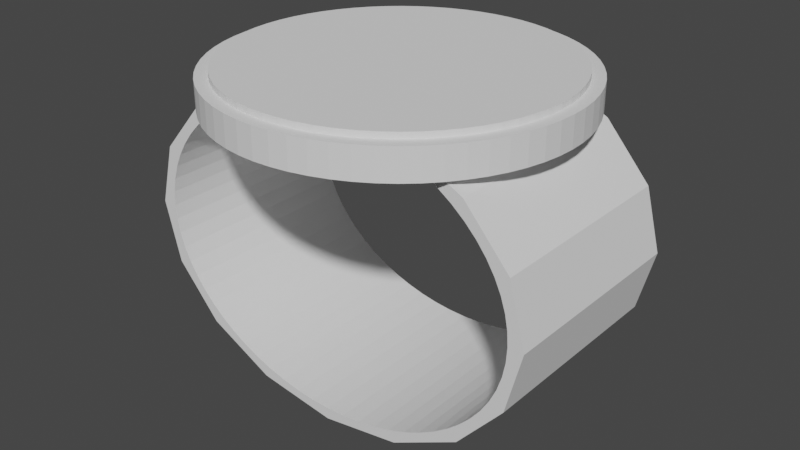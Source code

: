 # Source: watch.blend  (saved by Blender 3.3.6; exported with 4.5.12 LTS)
import bpy
from mathutils import Matrix  # noqa: F401  (used for matrix-valued properties, if any)

bpy.ops.wm.read_factory_settings(use_empty=True)
scene = bpy.context.scene
scene.name = 'Scene'

# ---- collections
col_collection = bpy.data.collections.new('Collection'); scene.collection.children.link(col_collection)

# ---- world
world_world = bpy.data.worlds.new('World'); scene.world = world_world
world_world.use_nodes = True; world_world.node_tree.nodes.clear()
_N = world_world.node_tree.nodes; _L = world_world.node_tree.links
n0 = _N.new('ShaderNodeOutputWorld'); n0.name = 'World Output'; n0.location = (300, 300)
n1 = _N.new('ShaderNodeBackground'); n1.name = 'Background'; n1.location = (10, 300)
n1.inputs[0].default_value = (0.05088, 0.05088, 0.05088, 1.0)
_L.new(n1.outputs[0], n0.inputs[0])
n0.is_active_output = True
world_world.color = (0.05088, 0.05088, 0.05088)
world_world.use_sun_shadow = False
world_world.sun_shadow_jitter_overblur = 0.0

# ---- meshes
me_cylinder = bpy.data.meshes.new('Cylinder')
me_cylinder.from_pydata([(0.0, 1.0, -0.085), (0.0, 1.0, 0.085), (0.0, 0.9286, 0.1191), (0.09802, 0.9952, -0.085), (0.09802, 0.9952, 0.085), (0.09101, 0.9241, 0.1191), (0.1951, 0.9808, -0.085), (0.1951, 0.9808, 0.085), (0.1812, 0.9107, 0.1191), (0.2903, 0.9569, -0.085), (0.2903, 0.9569, 0.085), (0.2695, 0.8886, 0.1191), (0.3827, 0.9239, -0.085), (0.3827, 0.9239, 0.085), (0.3553, 0.8579, 0.1191), (0.4714, 0.8819, -0.085), (0.4714, 0.8819, 0.085), (0.4377, 0.8189, 0.1191), (0.5556, 0.8315, -0.085), (0.5556, 0.8315, 0.085), (0.5159, 0.7721, 0.1191), (0.6344, 0.773, -0.085), (0.6344, 0.773, 0.085), (0.5891, 0.7178, 0.1191), (0.7071, 0.7071, -0.085), (0.7071, 0.7071, 0.085), (0.6566, 0.6566, 0.1191), (0.773, 0.6344, -0.085), (0.773, 0.6344, 0.085), (0.7178, 0.5891, 0.1191), (0.8315, 0.5556, -0.085), (0.8315, 0.5556, 0.085), (0.7721, 0.5159, 0.1191), (0.8819, 0.4714, -0.085), (0.8189, 0.4377, 0.1191), (0.8819, 0.4714, 0.085), (0.9239, 0.3827, -0.085), (0.9239, 0.3827, 0.085), (0.8579, 0.3553, 0.1191), (0.9569, 0.2903, -0.085), (0.9569, 0.2903, 0.085), (0.8886, 0.2695, 0.1191), (0.9808, 0.1951, -0.085), (0.9107, 0.1812, 0.1191), (0.9808, 0.1951, 0.085), (0.9952, 0.09802, -0.085), (0.9952, 0.09802, 0.085), (0.9241, 0.09101, 0.1191), (1.0, 0.0, -0.085), (1.0, 0.0, 0.085), (0.9286, 0.0, 0.1191), (0.9952, -0.09802, -0.085), (0.9952, -0.09802, 0.085), (0.9241, -0.09101, 0.1191), (0.9808, -0.1951, -0.085), (0.9808, -0.1951, 0.085), (0.9107, -0.1812, 0.1191), (0.9569, -0.2903, -0.085), (0.9569, -0.2903, 0.085), (0.8886, -0.2695, 0.1191), (0.9239, -0.3827, -0.085), (0.9239, -0.3827, 0.085), (0.8579, -0.3553, 0.1191), (0.8819, -0.4714, -0.085), (0.8819, -0.4714, 0.085), (0.8189, -0.4377, 0.1191), (0.8315, -0.5556, -0.085), (0.8315, -0.5556, 0.085), (0.7721, -0.5159, 0.1191), (0.773, -0.6344, -0.085), (0.773, -0.6344, 0.085), (0.7178, -0.5891, 0.1191), (0.7071, -0.7071, -0.085), (0.6566, -0.6566, 0.1191), (0.7071, -0.7071, 0.085), (0.6344, -0.773, -0.085), (0.5891, -0.7178, 0.1191), (0.6344, -0.773, 0.085), (0.5556, -0.8315, -0.085), (0.5159, -0.7721, 0.1191), (0.5556, -0.8315, 0.085), (0.4714, -0.8819, -0.085), (0.4714, -0.8819, 0.085), (0.4377, -0.8189, 0.1191), (0.3827, -0.9239, -0.085), (0.3827, -0.9239, 0.085), (0.3553, -0.8579, 0.1191), (0.2903, -0.9569, -0.085), (0.2903, -0.9569, 0.085), (0.2695, -0.8886, 0.1191), (0.1951, -0.9808, -0.085), (0.1951, -0.9808, 0.085), (0.1812, -0.9107, 0.1191), (0.09802, -0.9952, -0.085), (0.09101, -0.9241, 0.1191), (0.09802, -0.9952, 0.085), (0.0, -1.0, -0.085), (0.0, -1.0, 0.085), (0.0, -0.9286, 0.1191), (-0.09802, -0.9952, -0.085), (-0.09802, -0.9952, 0.085), (-0.09101, -0.9241, 0.1191), (-0.1951, -0.9808, -0.085), (-0.1951, -0.9808, 0.085), (-0.1812, -0.9107, 0.1191), (-0.2903, -0.9569, -0.085), (-0.2903, -0.9569, 0.085), (-0.2695, -0.8886, 0.1191), (-0.3827, -0.9239, -0.085), (-0.3827, -0.9239, 0.085), (-0.3553, -0.8579, 0.1191), (-0.4714, -0.8819, -0.085), (-0.4714, -0.8819, 0.085), (-0.4377, -0.8189, 0.1191), (-0.5556, -0.8315, -0.085), (-0.5556, -0.8315, 0.085), (-0.5159, -0.7721, 0.1191), (-0.6344, -0.773, -0.085), (-0.5891, -0.7178, 0.1191), (-0.6344, -0.773, 0.085), (-0.7071, -0.7071, -0.085), (-0.6566, -0.6566, 0.1191), (-0.7071, -0.7071, 0.085), (-0.773, -0.6344, -0.085), (-0.7178, -0.5891, 0.1191), (-0.773, -0.6344, 0.085), (-0.8315, -0.5556, -0.085), (-0.7721, -0.5159, 0.1191), (-0.8315, -0.5556, 0.085), (-0.8819, -0.4714, -0.085), (-0.8189, -0.4377, 0.1191), (-0.8819, -0.4714, 0.085), (-0.9239, -0.3827, -0.085), (-0.8579, -0.3553, 0.1191), (-0.9239, -0.3827, 0.085), (-0.9569, -0.2903, -0.085), (-0.8886, -0.2695, 0.1191), (-0.9569, -0.2903, 0.085), (-0.9808, -0.1951, -0.085), (-0.9808, -0.1951, 0.085), (-0.9107, -0.1812, 0.1191), (-0.9952, -0.09802, -0.085), (-0.9952, -0.09802, 0.085), (-0.9241, -0.09101, 0.1191), (-1.0, 0.0, -0.085), (-0.9286, 0.0, 0.1191), (-1.0, 0.0, 0.085), (-0.9952, 0.09802, -0.085), (-0.9952, 0.09802, 0.085), (-0.9241, 0.09101, 0.1191), (-0.9808, 0.1951, -0.085), (-0.9808, 0.1951, 0.085), (-0.9107, 0.1812, 0.1191), (-0.9569, 0.2903, -0.085), (-0.9569, 0.2903, 0.085), (-0.8886, 0.2695, 0.1191), (-0.9239, 0.3827, -0.085), (-0.9239, 0.3827, 0.085), (-0.8579, 0.3553, 0.1191), (-0.8819, 0.4714, -0.085), (-0.8819, 0.4714, 0.085), (-0.8189, 0.4377, 0.1191), (-0.8315, 0.5556, -0.085), (-0.8315, 0.5556, 0.085), (-0.7721, 0.5159, 0.1191), (-0.773, 0.6344, -0.085), (-0.773, 0.6344, 0.085), (-0.7178, 0.5891, 0.1191), (-0.7071, 0.7071, -0.085), (-0.7071, 0.7071, 0.085), (-0.6566, 0.6566, 0.1191), (-0.6344, 0.773, -0.085), (-0.6344, 0.773, 0.085), (-0.5891, 0.7178, 0.1191), (-0.5556, 0.8315, -0.085), (-0.5556, 0.8315, 0.085), (-0.5159, 0.7721, 0.1191), (-0.4714, 0.8819, -0.085), (-0.4714, 0.8819, 0.085), (-0.4377, 0.8189, 0.1191), (-0.3827, 0.9239, -0.085), (-0.3827, 0.9239, 0.085), (-0.3553, 0.8579, 0.1191), (-0.2903, 0.9569, -0.085), (-0.2903, 0.9569, 0.085), (-0.2695, 0.8886, 0.1191), (-0.1951, 0.9808, -0.085), (-0.1951, 0.9808, 0.085), (-0.1812, 0.9107, 0.1191), (-0.09802, 0.9952, -0.085), (-0.09802, 0.9952, 0.085), (-0.09101, 0.9241, 0.1191), (-0.2695, 0.8886, 0.085), (-0.09101, 0.9241, 0.085), (-0.1812, 0.9107, 0.085), (-0.8189, 0.4377, 0.085), (-0.7178, 0.5891, 0.085), (-0.7721, 0.5159, 0.085), (-0.9241, -0.09101, 0.085), (-0.8886, -0.2695, 0.085), (-0.9107, -0.1812, 0.085), (-0.5891, -0.7178, 0.085), (-0.4377, -0.8189, 0.085), (-0.5159, -0.7721, 0.085), (0.09101, -0.9241, 0.085), (0.2695, -0.8886, 0.085), (0.1812, -0.9107, 0.085), (0.7178, -0.5891, 0.085), (0.8189, -0.4377, 0.085), (0.7721, -0.5159, 0.085), (0.8886, 0.2695, 0.085), (0.9241, 0.09101, 0.085), (0.9107, 0.1812, 0.085), (0.4377, 0.8189, 0.085), (0.5891, 0.7178, 0.085), (0.5159, 0.7721, 0.085), (-0.8886, 0.2695, 0.085), (-0.8579, 0.3553, 0.085), (-0.5891, 0.7178, 0.085), (-0.6566, 0.6566, 0.085), (-0.3553, 0.8579, 0.085), (-0.4377, 0.8189, 0.085), (0.09101, 0.9241, 0.085), (0.0, 0.9286, 0.085), (-0.5159, 0.7721, 0.085), (-0.9286, 0.0, 0.085), (-0.9241, 0.09101, 0.085), (-0.8189, -0.4377, 0.085), (-0.8579, -0.3553, 0.085), (-0.6566, -0.6566, 0.085), (-0.7178, -0.5891, 0.085), (-0.2695, -0.8886, 0.085), (-0.3553, -0.8579, 0.085), (-0.7721, -0.5159, 0.085), (-0.09101, -0.9241, 0.085), (0.0, -0.9286, 0.085), (0.4377, -0.8189, 0.085), (0.3553, -0.8579, 0.085), (0.5891, -0.7178, 0.085), (0.6566, -0.6566, 0.085), (0.8886, -0.2695, 0.085), (0.8579, -0.3553, 0.085), (0.5159, -0.7721, 0.085), (0.2695, 0.8886, 0.085), (0.3553, 0.8579, 0.085), (0.7178, 0.5891, 0.085), (0.6566, 0.6566, 0.085), (0.8189, 0.4377, 0.085), (0.8579, 0.3553, 0.085), (0.9286, 0.0, 0.085), (0.9241, -0.09101, 0.085), (0.7721, 0.5159, 0.085), (-0.9107, 0.1812, 0.085), (0.1812, 0.9107, 0.085), (-0.1812, -0.9107, 0.085), (0.9107, -0.1812, 0.085)], [], [(0, 1, 4, 3), (3, 4, 7, 6), (6, 7, 10, 9), (9, 10, 13, 12), (12, 13, 16, 15), (15, 16, 19, 18), (18, 19, 22, 21), (21, 22, 25, 24), (24, 25, 28, 27), (27, 28, 31, 30), (30, 31, 35, 33), (33, 35, 37, 36), (36, 37, 40, 39), (39, 40, 44, 42), (42, 44, 46, 45), (45, 46, 49, 48), (48, 49, 52, 51), (51, 52, 55, 54), (54, 55, 58, 57), (57, 58, 61, 60), (60, 61, 64, 63), (63, 64, 67, 66), (66, 67, 70, 69), (69, 70, 74, 72), (72, 74, 77, 75), (75, 77, 80, 78), (78, 80, 82, 81), (81, 82, 85, 84), (84, 85, 88, 87), (87, 88, 91, 90), (90, 91, 95, 93), (93, 95, 97, 96), (96, 97, 100, 99), (99, 100, 103, 102), (102, 103, 106, 105), (105, 106, 109, 108), (108, 109, 112, 111), (111, 112, 115, 114), (114, 115, 119, 117), (117, 119, 122, 120), (120, 122, 125, 123), (123, 125, 128, 126), (126, 128, 131, 129), (129, 131, 134, 132), (132, 134, 137, 135), (135, 137, 139, 138), (138, 139, 142, 141), (141, 142, 146, 144), (144, 146, 148, 147), (147, 148, 151, 150), (150, 151, 154, 153), (153, 154, 157, 156), (156, 157, 160, 159), (159, 160, 163, 162), (162, 163, 166, 165), (165, 166, 169, 168), (168, 169, 172, 171), (171, 172, 175, 174), (174, 175, 178, 177), (177, 178, 181, 180), (180, 181, 184, 183), (183, 184, 187, 186), (187, 184, 181, 178, 175, 172, 169, 166, 163, 160, 157, 154, 151, 148, 146, 142, 139, 137, 134, 131, 128, 125, 122, 119, 115, 112, 109, 106, 103, 100, 97, 95, 91, 88, 85, 82, 80, 77, 74, 70, 67, 64, 61, 58, 55, 52, 49, 46, 44, 212, 211, 249, 250, 255, 240, 241, 208, 209, 207, 239, 238, 242, 236, 237, 205, 206, 204, 235, 234, 254, 231, 232, 202, 203, 201, 229, 230, 233, 227, 228, 199, 200, 198, 225, 226, 252, 216, 217, 195, 197, 196, 219, 218, 224, 221, 220, 192, 194), (212, 44, 40, 37, 35, 31, 28, 25, 22, 19, 16, 13, 10, 7, 4, 1, 190, 187, 194, 193, 223, 222, 253, 243, 244, 213, 215, 214, 246, 245, 251, 247, 248, 210), (186, 187, 190, 189), (189, 190, 1, 0), (189, 0, 3, 6, 9, 12, 15, 18, 21, 24, 27, 30, 33, 36, 39, 42, 45, 48, 51, 54, 57, 60, 63, 66, 69, 72, 75, 78, 81, 84, 87, 90, 93, 96, 99, 102, 105, 108, 111, 114, 117, 120, 123, 126, 129, 132, 135, 138, 141, 144, 147, 150, 153, 156, 159, 162, 165, 168, 171, 174, 177, 180, 183, 186), (223, 2, 5, 222), (5, 8, 253, 222), (8, 11, 243, 253), (243, 11, 14, 244), (244, 14, 17, 213), (213, 17, 20, 215), (215, 20, 23, 214), (23, 26, 246, 214), (246, 26, 29, 245), (245, 29, 32, 251), (251, 32, 34, 247), (247, 34, 38, 248), (248, 38, 41, 210), (210, 41, 43, 212), (212, 43, 47, 211), (211, 47, 50, 249), (249, 50, 53, 250), (250, 53, 56, 255), (255, 56, 59, 240), (240, 59, 62, 241), (241, 62, 65, 208), (208, 65, 68, 209), (209, 68, 71, 207), (207, 71, 73, 239), (239, 73, 76, 238), (238, 76, 79, 242), (242, 79, 83, 236), (236, 83, 86, 237), (237, 86, 89, 205), (205, 89, 92, 206), (206, 92, 94, 204), (204, 94, 98, 235), (235, 98, 101, 234), (234, 101, 104, 254), (254, 104, 107, 231), (231, 107, 110, 232), (232, 110, 113, 202), (202, 113, 116, 203), (203, 116, 118, 201), (201, 118, 121, 229), (229, 121, 124, 230), (230, 124, 127, 233), (233, 127, 130, 227), (227, 130, 133, 228), (228, 133, 136, 199), (199, 136, 140, 200), (200, 140, 143, 198), (143, 145, 225, 198), (225, 145, 149, 226), (149, 152, 252, 226), (252, 152, 155, 216), (216, 155, 158, 217), (217, 158, 161, 195), (195, 161, 164, 197), (197, 164, 167, 196), (167, 170, 219, 196), (219, 170, 173, 218), (218, 173, 176, 224), (224, 176, 179, 221), (221, 179, 182, 220), (220, 182, 185, 192), (192, 185, 188, 194), (38, 34, 32, 29, 26, 23, 20, 17, 14, 11, 8, 5, 2, 191, 188, 185, 182, 179, 176, 173, 170, 167, 164, 161, 158, 155, 152, 149, 145, 143, 140, 136, 133, 130, 127, 124, 121, 118, 116, 113, 110, 107, 104, 101, 98, 94, 92, 89, 86, 83, 79, 76, 73, 71, 68, 65, 62, 59, 56, 53, 50, 47, 43, 41), (194, 188, 191, 193), (191, 2, 223, 193)])
_uv = me_cylinder.uv_layers.new(name='UVMap')
_uv.uv.foreach_set('vector', [1.0, 0.5, 1.0, 1.0, 0.9844, 1.0, 0.9844, 0.5, 0.9844, 0.5, 0.9844, 1.0, 0.9688, 1.0, 0.9688, 0.5, 0.9688, 0.5, 0.9688, 1.0, 0.9531, 1.0, 0.9531, 0.5, 0.9531, 0.5, 0.9531, 1.0, 0.9375, 1.0, 0.9375, 0.5, 0.9375, 0.5, 0.9375, 1.0, 0.9219, 1.0, 0.9219, 0.5, 0.9219, 0.5, 0.9219, 1.0, 0.9062, 1.0, 0.9062, 0.5, 0.9062, 0.5, 0.9062, 1.0, 0.8906, 1.0, 0.8906, 0.5, 0.8906, 0.5, 0.8906, 1.0, 0.875, 1.0, 0.875, 0.5, 0.875, 0.5, 0.875, 1.0, 0.8594, 1.0, 0.8594, 0.5, 0.8594, 0.5, 0.8594, 1.0, 0.8438, 1.0, 0.8438, 0.5, 0.8438, 0.5, 0.8438, 1.0, 0.8281, 1.0, 0.8281, 0.5, 0.8281, 0.5, 0.8281, 1.0, 0.8125, 1.0, 0.8125, 0.5, 0.8125, 0.5, 0.8125, 1.0, 0.7969, 1.0, 0.7969, 0.5, 0.7969, 0.5, 0.7969, 1.0, 0.7812, 1.0, 0.7812, 0.5, 0.7812, 0.5, 0.7812, 1.0, 0.7656, 1.0, 0.7656, 0.5, 0.7656, 0.5, 0.7656, 1.0, 0.75, 1.0, 0.75, 0.5, 0.75, 0.5, 0.75, 1.0, 0.7344, 1.0, 0.7344, 0.5, 0.7344, 0.5, 0.7344, 1.0, 0.7188, 1.0, 0.7188, 0.5, 0.7188, 0.5, 0.7188, 1.0, 0.7031, 1.0, 0.7031, 0.5, 0.7031, 0.5, 0.7031, 1.0, 0.6875, 1.0, 0.6875, 0.5, 0.6875, 0.5, 0.6875, 1.0, 0.6719, 1.0, 0.6719, 0.5, 0.6719, 0.5, 0.6719, 1.0, 0.6562, 1.0, 0.6562, 0.5, 0.6562, 0.5, 0.6562, 1.0, 0.6406, 1.0, 0.6406, 0.5, 0.6406, 0.5, 0.6406, 1.0, 0.625, 1.0, 0.625, 0.5, 0.625, 0.5, 0.625, 1.0, 0.6094, 1.0, 0.6094, 0.5, 0.6094, 0.5, 0.6094, 1.0, 0.5938, 1.0, 0.5938, 0.5, 0.5938, 0.5, 0.5938, 1.0, 0.5781, 1.0, 0.5781, 0.5, 0.5781, 0.5, 0.5781, 1.0, 0.5625, 1.0, 0.5625, 0.5, 0.5625, 0.5, 0.5625, 1.0, 0.5469, 1.0, 0.5469, 0.5, 0.5469, 0.5, 0.5469, 1.0, 0.5312, 1.0, 0.5312, 0.5, 0.5312, 0.5, 0.5312, 1.0, 0.5156, 1.0, 0.5156, 0.5, 0.5156, 0.5, 0.5156, 1.0, 0.5, 1.0, 0.5, 0.5, 0.5, 0.5, 0.5, 1.0, 0.4844, 1.0, 0.4844, 0.5, 0.4844, 0.5, 0.4844, 1.0, 0.4688, 1.0, 0.4688, 0.5, 0.4688, 0.5, 0.4688, 1.0, 0.4531, 1.0, 0.4531, 0.5, 0.4531, 0.5, 0.4531, 1.0, 0.4375, 1.0, 0.4375, 0.5, 0.4375, 0.5, 0.4375, 1.0, 0.4219, 1.0, 0.4219, 0.5, 0.4219, 0.5, 0.4219, 1.0, 0.4062, 1.0, 0.4062, 0.5, 0.4062, 0.5, 0.4062, 1.0, 0.3906, 1.0, 0.3906, 0.5, 0.3906, 0.5, 0.3906, 1.0, 0.375, 1.0, 0.375, 0.5, 0.375, 0.5, 0.375, 1.0, 0.3594, 1.0, 0.3594, 0.5, 0.3594, 0.5, 0.3594, 1.0, 0.3438, 1.0, 0.3438, 0.5, 0.3438, 0.5, 0.3438, 1.0, 0.3281, 1.0, 0.3281, 0.5, 0.3281, 0.5, 0.3281, 1.0, 0.3125, 1.0, 0.3125, 0.5, 0.3125, 0.5, 0.3125, 1.0, 0.2969, 1.0, 0.2969, 0.5, 0.2969, 0.5, 0.2969, 1.0, 0.2812, 1.0, 0.2812, 0.5, 0.2812, 0.5, 0.2812, 1.0, 0.2656, 1.0, 0.2656, 0.5, 0.2656, 0.5, 0.2656, 1.0, 0.25, 1.0, 0.25, 0.5, 0.25, 0.5, 0.25, 1.0, 0.2344, 1.0, 0.2344, 0.5, 0.2344, 0.5, 0.2344, 1.0, 0.2188, 1.0, 0.2188, 0.5, 0.2188, 0.5, 0.2188, 1.0, 0.2031, 1.0, 0.2031, 0.5, 0.2031, 0.5, 0.2031, 1.0, 0.1875, 1.0, 0.1875, 0.5, 0.1875, 0.5, 0.1875, 1.0, 0.1719, 1.0, 0.1719, 0.5, 0.1719, 0.5, 0.1719, 1.0, 0.1562, 1.0, 0.1562, 0.5, 0.1562, 0.5, 0.1562, 1.0, 0.1406, 1.0, 0.1406, 0.5, 0.1406, 0.5, 0.1406, 1.0, 0.125, 1.0, 0.125, 0.5, 0.125, 0.5, 0.125, 1.0, 0.1094, 1.0, 0.1094, 0.5, 0.1094, 0.5, 0.1094, 1.0, 0.09375, 1.0, 0.09375, 0.5, 0.09375, 0.5, 0.09375, 1.0, 0.07812, 1.0, 0.07812, 0.5, 0.07812, 0.5, 0.07812, 1.0, 0.0625, 1.0, 0.0625, 0.5, 0.0625, 0.5, 0.0625, 1.0, 0.04688, 1.0, 0.04688, 0.5, 0.04688, 0.5, 0.04688, 1.0, 0.03125, 1.0, 0.03125, 0.5, 0.2032, 0.4854, 0.1803, 0.4797, 0.1582, 0.4717, 0.1369, 0.4617, 0.1167, 0.4496, 0.09775, 0.4355, 0.08029, 0.4197, 0.06448, 0.4023, 0.05045, 0.3833, 0.03834, 0.3631, 0.02827, 0.3418, 0.02033, 0.3197, 0.01461, 0.2968, 0.01116, 0.2735, 0.01, 0.25, 0.01116, 0.2265, 0.01461, 0.2032, 0.02033, 0.1803, 0.02827, 0.1582, 0.03834, 0.1369, 0.05045, 0.1167, 0.06448, 0.09775, 0.08029, 0.08029, 0.09775, 0.06448, 0.1167, 0.05045, 0.1369, 0.03834, 0.1582, 0.02827, 0.1803, 0.02033, 0.2032, 0.01461, 0.2265, 0.01116, 0.25, 0.01, 0.2735, 0.01116, 0.2968, 0.01461, 0.3197, 0.02033, 0.3418, 0.02827, 0.3631, 0.03834, 0.3833, 0.05045, 0.4023, 0.06448, 0.4197, 0.08029, 0.4355, 0.09775, 0.4496, 0.1167, 0.4617, 0.1369, 0.4717, 0.1582, 0.4797, 0.1803, 0.4854, 0.2032, 0.4888, 0.2265, 0.49, 0.25, 0.4888, 0.2735, 0.4854, 0.2968, 0.4686, 0.2935, 0.4718, 0.2718, 0.4729, 0.25, 0.4718, 0.2282, 0.4686, 0.2065, 0.4633, 0.1853, 0.4559, 0.1647, 0.4465, 0.1449, 0.4353, 0.1262, 0.4223, 0.1086, 0.4076, 0.09242, 0.3914, 0.07773, 0.3738, 0.0647, 0.3551, 0.05346, 0.3353, 0.04411, 0.3147, 0.03674, 0.2935, 0.03143, 0.2718, 0.02822, 0.25, 0.02715, 0.2282, 0.02822, 0.2065, 0.03143, 0.1853, 0.03674, 0.1647, 0.04411, 0.1449, 0.05346, 0.1262, 0.0647, 0.1086, 0.07773, 0.09242, 0.09242, 0.07773, 0.1086, 0.0647, 0.1262, 0.05346, 0.1449, 0.04411, 0.1647, 0.03674, 0.1853, 0.03143, 0.2065, 0.02822, 0.2282, 0.02715, 0.25, 0.02822, 0.2718, 0.03143, 0.2935, 0.03674, 0.3147, 0.04411, 0.3353, 0.05346, 0.3551, 0.0647, 0.3738, 0.07773, 0.3914, 0.09242, 0.4076, 0.1086, 0.4223, 0.1262, 0.4353, 0.1449, 0.4465, 0.1647, 0.4559, 0.1853, 0.4633, 0.2065, 0.4686, 0.4686, 0.2935, 0.4854, 0.2968, 0.4797, 0.3197, 0.4717, 0.3418, 0.4617, 0.3631, 0.4496, 0.3833, 0.4355, 0.4023, 0.4197, 0.4197, 0.4023, 0.4355, 0.3833, 0.4496, 0.3631, 0.4617, 0.3418, 0.4717, 0.3197, 0.4797, 0.2968, 0.4854, 0.2735, 0.4888, 0.25, 0.49, 0.2265, 0.4888, 0.2032, 0.4854, 0.2065, 0.4686, 0.2282, 0.4718, 0.25, 0.4729, 0.2718, 0.4718, 0.2935, 0.4686, 0.3147, 0.4633, 0.3353, 0.4559, 0.3551, 0.4465, 0.3738, 0.4353, 0.3914, 0.4223, 0.4076, 0.4076, 0.4223, 0.3914, 0.4353, 0.3738, 0.4465, 0.3551, 0.4559, 0.3353, 0.4633, 0.3147, 0.03125, 0.5, 0.03125, 1.0, 0.01562, 1.0, 0.01562, 0.5, 0.01562, 0.5, 0.01562, 1.0, 0.0, 1.0, 0.0, 0.5, 0.7265, 0.4888, 0.75, 0.49, 0.7735, 0.4888, 0.7968, 0.4854, 0.8197, 0.4797, 0.8418, 0.4717, 0.8631, 0.4617, 0.8833, 0.4496, 0.9023, 0.4355, 0.9197, 0.4197, 0.9355, 0.4023, 0.9496, 0.3833, 0.9617, 0.3631, 0.9717, 0.3418, 0.9797, 0.3197, 0.9854, 0.2968, 0.9888, 0.2735, 0.99, 0.25, 0.9888, 0.2265, 0.9854, 0.2032, 0.9797, 0.1803, 0.9717, 0.1582, 0.9617, 0.1369, 0.9496, 0.1167, 0.9355, 0.09775, 0.9197, 0.08029, 0.9023, 0.06448, 0.8833, 0.05045, 0.8631, 0.03834, 0.8418, 0.02827, 0.8197, 0.02033, 0.7968, 0.01461, 0.7735, 0.01116, 0.75, 0.01, 0.7265, 0.01116, 0.7032, 0.01461, 0.6803, 0.02033, 0.6582, 0.02827, 0.6369, 0.03834, 0.6167, 0.05045, 0.5977, 0.06448, 0.5803, 0.08029, 0.5645, 0.09775, 0.5504, 0.1167, 0.5383, 0.1369, 0.5283, 0.1582, 0.5203, 0.1803, 0.5146, 0.2032, 0.5112, 0.2265, 0.51, 0.25, 0.5112, 0.2735, 0.5146, 0.2968, 0.5203, 0.3197, 0.5283, 0.3418, 0.5383, 0.3631, 0.5504, 0.3833, 0.5645, 0.4023, 0.5803, 0.4197, 0.5977, 0.4355, 0.6167, 0.4496, 0.6369, 0.4617, 0.6582, 0.4717, 0.6803, 0.4797, 0.7032, 0.4854, 1.0, 0.8919, 1.0, 1.0, 0.9844, 1.0, 0.9844, 0.8919, 0.9844, 1.0, 0.9688, 1.0, 0.9688, 0.8919, 0.9844, 0.8919, 0.9688, 1.0, 0.9531, 1.0, 0.9531, 0.8919, 0.9688, 0.8919, 0.9531, 0.8919, 0.9531, 1.0, 0.9375, 1.0, 0.9375, 0.8919, 0.9375, 0.8919, 0.9375, 1.0, 0.9219, 1.0, 0.9219, 0.8919, 0.9219, 0.8919, 0.9219, 1.0, 0.9062, 1.0, 0.9062, 0.8919, 0.9062, 0.8919, 0.9062, 1.0, 0.8906, 1.0, 0.8906, 0.8919, 0.8906, 1.0, 0.875, 1.0, 0.875, 0.8919, 0.8906, 0.8919, 0.875, 0.8919, 0.875, 1.0, 0.8594, 1.0, 0.8594, 0.8919, 0.8594, 0.8919, 0.8594, 1.0, 0.8438, 1.0, 0.8438, 0.8919, 0.8438, 0.8919, 0.8438, 1.0, 0.8281, 1.0, 0.8281, 0.8919, 0.8281, 0.8919, 0.8281, 1.0, 0.8125, 1.0, 0.8125, 0.8919, 0.8125, 0.8919, 0.8125, 1.0, 0.7969, 1.0, 0.7969, 0.8919, 0.7969, 0.8919, 0.7969, 1.0, 0.7812, 1.0, 0.7812, 0.8919, 0.7812, 0.8919, 0.7812, 1.0, 0.7656, 1.0, 0.7656, 0.8919, 0.7656, 0.8919, 0.7656, 1.0, 0.75, 1.0, 0.75, 0.8919, 0.75, 0.8919, 0.75, 1.0, 0.7344, 1.0, 0.7344, 0.8919, 0.7344, 0.8919, 0.7344, 1.0, 0.7188, 1.0, 0.7188, 0.8919, 0.7188, 0.8919, 0.7188, 1.0, 0.7031, 1.0, 0.7031, 0.8919, 0.7031, 0.8919, 0.7031, 1.0, 0.6875, 1.0, 0.6875, 0.8919, 0.6875, 0.8919, 0.6875, 1.0, 0.6719, 1.0, 0.6719, 0.8919, 0.6719, 0.8919, 0.6719, 1.0, 0.6562, 1.0, 0.6562, 0.8919, 0.6562, 0.8919, 0.6562, 1.0, 0.6406, 1.0, 0.6406, 0.8919, 0.6406, 0.8919, 0.6406, 1.0, 0.625, 1.0, 0.625, 0.8919, 0.625, 0.8919, 0.625, 1.0, 0.6094, 1.0, 0.6094, 0.8919, 0.6094, 0.8919, 0.6094, 1.0, 0.5938, 1.0, 0.5938, 0.8919, 0.5938, 0.8919, 0.5938, 1.0, 0.5781, 1.0, 0.5781, 0.8919, 0.5781, 0.8919, 0.5781, 1.0, 0.5625, 1.0, 0.5625, 0.8919, 0.5625, 0.8919, 0.5625, 1.0, 0.5469, 1.0, 0.5469, 0.8919, 0.5469, 0.8919, 0.5469, 1.0, 0.5312, 1.0, 0.5312, 0.8919, 0.5312, 0.8919, 0.5312, 1.0, 0.5156, 1.0, 0.5156, 0.8919, 0.5156, 0.8919, 0.5156, 1.0, 0.5, 1.0, 0.5, 0.8919, 0.5, 0.8919, 0.5, 1.0, 0.4844, 1.0, 0.4844, 0.8919, 0.4844, 0.8919, 0.4844, 1.0, 0.4688, 1.0, 0.4688, 0.8919, 0.4688, 0.8919, 0.4688, 1.0, 0.4531, 1.0, 0.4531, 0.8919, 0.4531, 0.8919, 0.4531, 1.0, 0.4375, 1.0, 0.4375, 0.8919, 0.4375, 0.8919, 0.4375, 1.0, 0.4219, 1.0, 0.4219, 0.8919, 0.4219, 0.8919, 0.4219, 1.0, 0.4062, 1.0, 0.4062, 0.8919, 0.4062, 0.8919, 0.4062, 1.0, 0.3906, 1.0, 0.3906, 0.8919, 0.3906, 0.8919, 0.3906, 1.0, 0.375, 1.0, 0.375, 0.8919, 0.375, 0.8919, 0.375, 1.0, 0.3594, 1.0, 0.3594, 0.8919, 0.3594, 0.8919, 0.3594, 1.0, 0.3438, 1.0, 0.3438, 0.8919, 0.3438, 0.8919, 0.3438, 1.0, 0.3281, 1.0, 0.3281, 0.8919, 0.3281, 0.8919, 0.3281, 1.0, 0.3125, 1.0, 0.3125, 0.8919, 0.3125, 0.8919, 0.3125, 1.0, 0.2969, 1.0, 0.2969, 0.8919, 0.2969, 0.8919, 0.2969, 1.0, 0.2812, 1.0, 0.2812, 0.8919, 0.2812, 0.8919, 0.2812, 1.0, 0.2656, 1.0, 0.2656, 0.8919, 0.2656, 1.0, 0.25, 1.0, 0.25, 0.8919, 0.2656, 0.8919, 0.25, 0.8919, 0.25, 1.0, 0.2344, 1.0, 0.2344, 0.8919, 0.2344, 1.0, 0.2188, 1.0, 0.2188, 0.8919, 0.2344, 0.8919, 0.2188, 0.8919, 0.2188, 1.0, 0.2031, 1.0, 0.2031, 0.8919, 0.2031, 0.8919, 0.2031, 1.0, 0.1875, 1.0, 0.1875, 0.8919, 0.1875, 0.8919, 0.1875, 1.0, 0.1719, 1.0, 0.1719, 0.8919, 0.1719, 0.8919, 0.1719, 1.0, 0.1562, 1.0, 0.1562, 0.8919, 0.1562, 0.8919, 0.1562, 1.0, 0.1406, 1.0, 0.1406, 0.8919, 0.1406, 1.0, 0.125, 1.0, 0.125, 0.8919, 0.1406, 0.8919, 0.125, 0.8919, 0.125, 1.0, 0.1094, 1.0, 0.1094, 0.8919, 0.1094, 0.8919, 0.1094, 1.0, 0.09375, 1.0, 0.09375, 0.8919, 0.09375, 0.8919, 0.09375, 1.0, 0.07812, 1.0, 0.07812, 0.8919, 0.07812, 0.8919, 0.07812, 1.0, 0.0625, 1.0, 0.0625, 0.8919, 0.0625, 0.8919, 0.0625, 1.0, 0.04688, 1.0, 0.04688, 0.8919, 0.04688, 0.8919, 0.04688, 1.0, 0.03125, 1.0, 0.03125, 0.8919, 0.4717, 0.3418, 0.4617, 0.3631, 0.4496, 0.3833, 0.4355, 0.4023, 0.4197, 0.4197, 0.4023, 0.4355, 0.3833, 0.4496, 0.3631, 0.4617, 0.3418, 0.4717, 0.3197, 0.4797, 0.2968, 0.4854, 0.2735, 0.4888, 0.25, 0.49, 0.2265, 0.4888, 0.2032, 0.4854, 0.1803, 0.4797, 0.1582, 0.4717, 0.1369, 0.4617, 0.1167, 0.4496, 0.09775, 0.4355, 0.08029, 0.4197, 0.06448, 0.4023, 0.05045, 0.3833, 0.03834, 0.3631, 0.02827, 0.3418, 0.02033, 0.3197, 0.01461, 0.2968, 0.01116, 0.2735, 0.01, 0.25, 0.01116, 0.2265, 0.01461, 0.2032, 0.02033, 0.1803, 0.02827, 0.1582, 0.03834, 0.1369, 0.05045, 0.1167, 0.06448, 0.09775, 0.08029, 0.08029, 0.09775, 0.06448, 0.1167, 0.05045, 0.1369, 0.03834, 0.1582, 0.02827, 0.1803, 0.02033, 0.2032, 0.01461, 0.2265, 0.01116, 0.25, 0.01, 0.2735, 0.01116, 0.2968, 0.01461, 0.3197, 0.02033, 0.3418, 0.02827, 0.3631, 0.03834, 0.3833, 0.05045, 0.4023, 0.06448, 0.4197, 0.08029, 0.4355, 0.09775, 0.4496, 0.1167, 0.4617, 0.1369, 0.4717, 0.1582, 0.4797, 0.1803, 0.4854, 0.2032, 0.4888, 0.2265, 0.49, 0.25, 0.4888, 0.2735, 0.4854, 0.2968, 0.4797, 0.3197, 0.03125, 0.8919, 0.03125, 1.0, 0.01562, 1.0, 0.01562, 0.8919, 0.01562, 1.0, 0.0, 1.0, 0.0, 0.8919, 0.01562, 0.8919])
me_cylinder.materials.append(None)
me_cylinder.update()
me_cylinder_002 = bpy.data.meshes.new('Cylinder.002')
me_cylinder_002.from_pydata([(0.0, 1.0, -0.5), (0.0, 1.0, 0.5), (0.3827, 0.9239, -0.5), (0.3827, 0.9239, 0.5), (0.7071, 0.7071, -0.5), (0.7071, 0.7071, 0.5), (0.9239, 0.3827, -0.5), (0.9239, 0.3827, 0.5), (1.0, 0.0, -0.5), (1.0, 0.0, 0.5), (0.9239, -0.3827, -0.5), (0.9239, -0.3827, 0.5), (0.7071, -0.7071, -0.5), (0.7071, -0.7071, 0.5), (0.3827, -0.9239, -0.5), (0.3827, -0.9239, 0.5), (0.0, -1.0, -0.5), (0.0, -1.0, 0.5), (-0.3827, -0.9239, -0.5), (-0.3827, -0.9239, 0.5), (-0.7071, -0.7071, -0.5), (-0.7071, -0.7071, 0.5), (-0.9239, -0.3827, -0.5), (-0.9239, -0.3827, 0.5), (-1.0, 0.0, -0.5), (-1.0, 0.0, 0.5), (-0.9239, 0.3827, -0.5), (-0.9239, 0.3827, 0.5), (-0.7071, 0.7071, -0.5), (-0.7071, 0.7071, 0.5), (-0.3827, 0.9239, -0.5), (-0.3827, 0.9239, 0.5), (0.3548, 0.8567, 0.5), (-0.3548, 0.8567, 0.5), (-0.8567, 0.3548, 0.5), (-0.8567, -0.3548, 0.5), (-0.3548, -0.8567, 0.5), (0.3548, -0.8567, 0.5), (0.8567, -0.3548, 0.5), (0.8567, 0.3548, 0.5), (-0.5882, 0.7168, 0.5), (-0.5152, 0.771, 0.5), (-0.4371, 0.8178, 0.5), (-0.09089, 0.9228, 0.5), (-0.1809, 0.9094, 0.5), (-0.2692, 0.8873, 0.5), (0.0, 0.9272, 0.5), (0.09089, 0.9228, 0.5), (0.2692, 0.8873, 0.5), (0.1809, 0.9094, 0.5), (0.4371, 0.8178, 0.5), (0.5882, 0.7168, 0.5), (0.5152, 0.771, 0.5), (-0.9272, 0.0, 0.5), (-0.9228, -0.09089, 0.5), (-0.9228, 0.09089, 0.5), (-0.8873, -0.2692, 0.5), (-0.8873, 0.2692, 0.5), (-0.9094, -0.1809, 0.5), (-0.9094, 0.1809, 0.5), (-0.8178, -0.4371, 0.5), (-0.8178, 0.4371, 0.5), (-0.7168, -0.5882, 0.5), (-0.7168, 0.5882, 0.5), (-0.771, -0.5152, 0.5), (-0.771, 0.5152, 0.5), (-0.5882, -0.7168, 0.5), (-0.4371, -0.8178, 0.5), (-0.5152, -0.771, 0.5), (-0.2692, -0.8873, 0.5), (-0.09089, -0.9228, 0.5), (-0.1809, -0.9094, 0.5), (0.09089, -0.9228, 0.5), (0.2692, -0.8873, 0.5), (0.1809, -0.9094, 0.5), (0.4371, -0.8178, 0.5), (0.5882, -0.7168, 0.5), (0.5152, -0.771, 0.5), (0.0, -0.9272, 0.5), (0.7168, -0.5882, 0.5), (0.7168, 0.5882, 0.5), (0.8178, -0.4371, 0.5), (0.771, 0.5152, 0.5), (0.771, -0.5152, 0.5), (0.8178, 0.4371, 0.5), (0.8873, -0.2692, 0.5), (0.8873, 0.2692, 0.5), (0.9272, 0.0, 0.5), (0.9228, 0.09089, 0.5), (0.9228, -0.09089, 0.5), (0.9094, 0.1809, 0.5), (0.9094, -0.1809, 0.5), (-0.6557, -0.6557, 0.5), (0.6557, 0.6557, 0.5), (-0.6557, 0.6557, 0.5), (0.6557, -0.6557, 0.5), (0.0, 0.9272, -0.5), (0.6557, 0.6557, -0.5), (0.9272, 0.0, -0.5), (0.6557, -0.6557, -0.5), (0.0, -0.9272, -0.5), (-0.6557, -0.6557, -0.5), (-0.9272, 0.0, -0.5), (-0.6557, 0.6557, -0.5), (-0.2692, 0.8873, -0.5), (-0.09089, 0.9228, -0.5), (-0.1809, 0.9094, -0.5), (0.09089, 0.9228, -0.5), (0.2692, 0.8873, -0.5), (0.1809, 0.9094, -0.5), (0.4371, 0.8178, -0.5), (0.5882, 0.7168, -0.5), (0.5152, 0.771, -0.5), (0.7168, 0.5882, -0.5), (0.8178, 0.4371, -0.5), (0.771, 0.5152, -0.5), (0.3548, 0.8567, -0.5), (0.4371, -0.8178, -0.5), (0.5152, -0.771, -0.5), (0.5882, -0.7168, -0.5), (0.8178, -0.4371, -0.5), (0.771, -0.5152, -0.5), (0.7168, -0.5882, -0.5), (0.8873, -0.2692, -0.5), (0.8873, 0.2692, -0.5), (0.9228, -0.09089, -0.5), (0.9228, 0.09089, -0.5), (0.8567, -0.3548, -0.5), (0.9094, -0.1809, -0.5), (0.9094, 0.1809, -0.5), (-0.8178, -0.4371, -0.5), (-0.771, -0.5152, -0.5), (-0.7168, -0.5882, -0.5), (-0.4371, -0.8178, -0.5), (-0.5152, -0.771, -0.5), (-0.5882, -0.7168, -0.5), (-0.3548, -0.8567, -0.5), (-0.09089, -0.9228, -0.5), (-0.1809, -0.9094, -0.5), (-0.2692, -0.8873, -0.5), (0.09089, -0.9228, -0.5), (0.2692, -0.8873, -0.5), (0.1809, -0.9094, -0.5), (-0.9228, -0.09089, -0.5), (-0.9228, 0.09089, -0.5), (-0.8873, -0.2692, -0.5), (-0.9094, -0.1809, -0.5), (-0.8873, 0.2692, -0.5), (-0.9094, 0.1809, -0.5), (-0.8178, 0.4371, -0.5), (-0.7168, 0.5882, -0.5), (-0.771, 0.5152, -0.5), (-0.5882, 0.7168, -0.5), (-0.4371, 0.8178, -0.5), (-0.5152, 0.771, -0.5), (-0.8567, 0.3548, -0.5), (0.8567, 0.3548, -0.5), (0.3548, -0.8567, -0.5), (-0.8567, -0.3548, -0.5), (-0.3548, 0.8567, -0.5)], [], [(0, 1, 3, 2), (2, 3, 5, 4), (4, 5, 7, 6), (6, 7, 9, 8), (8, 9, 11, 10), (10, 11, 13, 12), (12, 13, 15, 14), (14, 15, 17, 16), (16, 17, 19, 18), (18, 19, 21, 20), (20, 21, 23, 22), (22, 23, 25, 24), (24, 25, 27, 26), (26, 27, 29, 28), (78, 17, 15, 13, 11, 9, 87, 89, 91, 85, 38, 81, 83, 79, 95, 76, 77, 75, 37, 73, 74, 72), (87, 9, 7, 5, 3, 1, 31, 29, 27, 25, 23, 21, 19, 17, 78, 70, 71, 69, 36, 67, 68, 66, 92, 62, 64, 60, 35, 56, 58, 54, 53, 55, 59, 57, 34, 61, 65, 63, 94, 40, 41, 42, 33, 45, 44, 43, 46, 47, 49, 48, 32, 50, 52, 51, 93, 80, 82, 84, 39, 86, 90, 88), (28, 29, 31, 30), (30, 31, 1, 0), (96, 0, 2, 4, 6, 8, 10, 12, 14, 16, 18, 20, 22, 24, 102, 143, 146, 145, 158, 130, 131, 132, 101, 135, 134, 133, 136, 139, 138, 137, 100, 140, 142, 141, 157, 117, 118, 119, 99, 122, 121, 120, 127, 123, 128, 125, 98, 126, 129, 124, 156, 114, 115, 113, 97, 111, 112, 110, 116, 108, 109, 107), (24, 26, 28, 30, 0, 96, 105, 106, 104, 159, 153, 154, 152, 103, 150, 151, 149, 155, 147, 148, 144, 102), (107, 47, 46, 96), (109, 49, 47, 107), (108, 48, 49, 109), (116, 32, 48, 108), (110, 50, 32, 116), (112, 52, 50, 110), (111, 51, 52, 112), (97, 93, 51, 111), (80, 93, 97, 113), (82, 80, 113, 115), (84, 82, 115, 114), (39, 84, 114, 156), (86, 39, 156, 124), (90, 86, 124, 129), (88, 90, 129, 126), (87, 88, 126, 98), (89, 87, 98, 125), (91, 89, 125, 128), (85, 91, 128, 123), (38, 85, 123, 127), (81, 38, 127, 120), (83, 81, 120, 121), (79, 83, 121, 122), (95, 79, 122, 99), (76, 95, 99, 119), (77, 76, 119, 118), (75, 77, 118, 117), (37, 75, 117, 157), (73, 37, 157, 141), (74, 73, 141, 142), (72, 74, 142, 140), (78, 72, 140, 100), (70, 78, 100, 137), (71, 70, 137, 138), (69, 71, 138, 139), (36, 69, 139, 136), (67, 36, 136, 133), (68, 67, 133, 134), (66, 68, 134, 135), (92, 66, 135, 101), (132, 62, 92, 101), (131, 64, 62, 132), (130, 60, 64, 131), (158, 35, 60, 130), (145, 56, 35, 158), (146, 58, 56, 145), (143, 54, 58, 146), (102, 53, 54, 143), (144, 55, 53, 102), (148, 59, 55, 144), (147, 57, 59, 148), (155, 34, 57, 147), (149, 61, 34, 155), (151, 65, 61, 149), (150, 63, 65, 151), (103, 94, 63, 150), (152, 40, 94, 103), (154, 41, 40, 152), (153, 42, 41, 154), (159, 33, 42, 153), (104, 45, 33, 159), (106, 44, 45, 104), (105, 43, 44, 106), (96, 46, 43, 105)])
_uv = me_cylinder_002.uv_layers.new(name='UVMap')
_uv.uv.foreach_set('vector', [1.0, 0.5, 1.0, 1.0, 0.9375, 1.0, 0.9375, 0.5, 0.9375, 0.5, 0.9375, 1.0, 0.875, 1.0, 0.875, 0.5, 0.875, 0.5, 0.875, 1.0, 0.8125, 1.0, 0.8125, 0.5, 0.8125, 0.5, 0.8125, 1.0, 0.75, 1.0, 0.75, 0.5, 0.75, 0.5, 0.75, 1.0, 0.6875, 1.0, 0.6875, 0.5, 0.6875, 0.5, 0.6875, 1.0, 0.625, 1.0, 0.625, 0.5, 0.625, 0.5, 0.625, 1.0, 0.5625, 1.0, 0.5625, 0.5, 0.5625, 0.5, 0.5625, 1.0, 0.5, 1.0, 0.5, 0.5, 0.5, 0.5, 0.5, 1.0, 0.4375, 1.0, 0.4375, 0.5, 0.4375, 0.5, 0.4375, 1.0, 0.375, 1.0, 0.375, 0.5, 0.375, 0.5, 0.375, 1.0, 0.3125, 1.0, 0.3125, 0.5, 0.3125, 0.5, 0.3125, 1.0, 0.25, 1.0, 0.25, 0.5, 0.25, 0.5, 0.25, 1.0, 0.1875, 1.0, 0.1875, 0.5, 0.1875, 0.5, 0.1875, 1.0, 0.125, 1.0, 0.125, 0.5, 0.25, 0.02746, 0.25, 0.01, 0.3418, 0.02827, 0.4197, 0.08029, 0.4717, 0.1582, 0.49, 0.25, 0.4725, 0.25, 0.4715, 0.2282, 0.4683, 0.2066, 0.463, 0.1854, 0.4556, 0.1648, 0.4463, 0.1451, 0.435, 0.1264, 0.422, 0.1088, 0.4074, 0.09264, 0.3912, 0.07797, 0.3736, 0.06496, 0.3549, 0.05374, 0.3352, 0.0444, 0.3146, 0.03704, 0.2934, 0.03174, 0.2718, 0.02853, 0.4725, 0.25, 0.49, 0.25, 0.4717, 0.3418, 0.4197, 0.4197, 0.3418, 0.4717, 0.25, 0.49, 0.1582, 0.4717, 0.08029, 0.4197, 0.02827, 0.3418, 0.01, 0.25, 0.02827, 0.1582, 0.08029, 0.08029, 0.1582, 0.02827, 0.25, 0.01, 0.25, 0.02746, 0.2282, 0.02853, 0.2066, 0.03174, 0.1854, 0.03704, 0.1648, 0.0444, 0.1451, 0.05374, 0.1264, 0.06496, 0.1088, 0.07797, 0.09264, 0.09264, 0.07797, 0.1088, 0.06496, 0.1264, 0.05374, 0.1451, 0.0444, 0.1648, 0.03704, 0.1854, 0.03174, 0.2066, 0.02853, 0.2282, 0.02746, 0.25, 0.02853, 0.2718, 0.03174, 0.2934, 0.03704, 0.3146, 0.0444, 0.3352, 0.05374, 0.3549, 0.06496, 0.3736, 0.07797, 0.3912, 0.09264, 0.4074, 0.1088, 0.422, 0.1264, 0.435, 0.1451, 0.4463, 0.1648, 0.4556, 0.1854, 0.463, 0.2066, 0.4683, 0.2282, 0.4715, 0.25, 0.4725, 0.2718, 0.4715, 0.2934, 0.4683, 0.3146, 0.463, 0.3352, 0.4556, 0.3549, 0.4463, 0.3736, 0.435, 0.3912, 0.422, 0.4074, 0.4074, 0.422, 0.3912, 0.435, 0.3736, 0.4463, 0.3549, 0.4556, 0.3352, 0.463, 0.3146, 0.4683, 0.2934, 0.4715, 0.2718, 0.125, 0.5, 0.125, 1.0, 0.0625, 1.0, 0.0625, 0.5, 0.0625, 0.5, 0.0625, 1.0, 0.0, 1.0, 0.0, 0.5, 0.75, 0.4725, 0.75, 0.49, 0.8418, 0.4717, 0.9197, 0.4197, 0.9717, 0.3418, 0.99, 0.25, 0.9717, 0.1582, 0.9197, 0.08029, 0.8418, 0.02827, 0.75, 0.01, 0.6582, 0.02827, 0.5803, 0.08029, 0.5283, 0.1582, 0.51, 0.25, 0.5275, 0.25, 0.5285, 0.2282, 0.5317, 0.2066, 0.537, 0.1854, 0.5444, 0.1648, 0.5537, 0.1451, 0.565, 0.1264, 0.578, 0.1088, 0.5926, 0.09264, 0.6088, 0.07797, 0.6264, 0.06496, 0.6451, 0.05374, 0.6648, 0.0444, 0.6854, 0.03704, 0.7066, 0.03174, 0.7282, 0.02853, 0.75, 0.02746, 0.7718, 0.02853, 0.7934, 0.03174, 0.8146, 0.03704, 0.8352, 0.0444, 0.8549, 0.05374, 0.8736, 0.06496, 0.8912, 0.07797, 0.9074, 0.09264, 0.922, 0.1088, 0.935, 0.1264, 0.9463, 0.1451, 0.9556, 0.1648, 0.963, 0.1854, 0.9683, 0.2066, 0.9715, 0.2282, 0.9725, 0.25, 0.9715, 0.2718, 0.9683, 0.2934, 0.963, 0.3146, 0.9556, 0.3352, 0.9463, 0.3549, 0.935, 0.3736, 0.922, 0.3912, 0.9074, 0.4074, 0.8912, 0.422, 0.8736, 0.435, 0.8549, 0.4463, 0.8352, 0.4556, 0.8146, 0.463, 0.7934, 0.4683, 0.7718, 0.4715, 0.51, 0.25, 0.5283, 0.3418, 0.5803, 0.4197, 0.6582, 0.4717, 0.75, 0.49, 0.75, 0.4725, 0.7282, 0.4715, 0.7066, 0.4683, 0.6854, 0.463, 0.6648, 0.4556, 0.6451, 0.4463, 0.6264, 0.435, 0.6088, 0.422, 0.5926, 0.4074, 0.578, 0.3912, 0.565, 0.3736, 0.5537, 0.3549, 0.5444, 0.3352, 0.537, 0.3146, 0.5317, 0.2934, 0.5285, 0.2718, 0.5275, 0.25, 0.9844, 0.5574, 0.9844, 0.9426, 1.0, 0.9426, 1.0, 0.5574, 0.9688, 0.5574, 0.9688, 0.9426, 0.9844, 0.9426, 0.9844, 0.5574, 0.9531, 0.5574, 0.9531, 0.9426, 0.9688, 0.9426, 0.9688, 0.5574, 0.9375, 0.5574, 0.9375, 0.9426, 0.9531, 0.9426, 0.9531, 0.5574, 0.9219, 0.5574, 0.9219, 0.9426, 0.9375, 0.9426, 0.9375, 0.5574, 0.9063, 0.5574, 0.9062, 0.9426, 0.9219, 0.9426, 0.9219, 0.5574, 0.8906, 0.5574, 0.8906, 0.9426, 0.9062, 0.9426, 0.9063, 0.5574, 0.875, 0.5574, 0.875, 0.9426, 0.8906, 0.9426, 0.8906, 0.5574, 0.8594, 0.9426, 0.875, 0.9426, 0.875, 0.5574, 0.8594, 0.5574, 0.8438, 0.9426, 0.8594, 0.9426, 0.8594, 0.5574, 0.8438, 0.5574, 0.8281, 0.9426, 0.8438, 0.9426, 0.8438, 0.5574, 0.8281, 0.5574, 0.8125, 0.9426, 0.8281, 0.9426, 0.8281, 0.5574, 0.8125, 0.5574, 0.7969, 0.9426, 0.8125, 0.9426, 0.8125, 0.5574, 0.7969, 0.5574, 0.7812, 0.9426, 0.7969, 0.9426, 0.7969, 0.5574, 0.7812, 0.5574, 0.7656, 0.9426, 0.7812, 0.9426, 0.7812, 0.5574, 0.7656, 0.5574, 0.75, 0.9426, 0.7656, 0.9426, 0.7656, 0.5574, 0.75, 0.5574, 0.7344, 0.9426, 0.75, 0.9426, 0.75, 0.5574, 0.7344, 0.5574, 0.7188, 0.9426, 0.7344, 0.9426, 0.7344, 0.5574, 0.7188, 0.5574, 0.7031, 0.9426, 0.7188, 0.9426, 0.7188, 0.5574, 0.7031, 0.5574, 0.6875, 0.9426, 0.7031, 0.9426, 0.7031, 0.5574, 0.6875, 0.5574, 0.6719, 0.9426, 0.6875, 0.9426, 0.6875, 0.5574, 0.6719, 0.5574, 0.6562, 0.9426, 0.6719, 0.9426, 0.6719, 0.5574, 0.6562, 0.5574, 0.6406, 0.9426, 0.6562, 0.9426, 0.6562, 0.5574, 0.6406, 0.5574, 0.625, 0.9426, 0.6406, 0.9426, 0.6406, 0.5574, 0.625, 0.5574, 0.6094, 0.9426, 0.625, 0.9426, 0.625, 0.5574, 0.6094, 0.5574, 0.5938, 0.9426, 0.6094, 0.9426, 0.6094, 0.5574, 0.5938, 0.5574, 0.5781, 0.9426, 0.5938, 0.9426, 0.5938, 0.5574, 0.5781, 0.5574, 0.5625, 0.9426, 0.5781, 0.9426, 0.5781, 0.5574, 0.5625, 0.5574, 0.5469, 0.9426, 0.5625, 0.9426, 0.5625, 0.5574, 0.5469, 0.5574, 0.5312, 0.9426, 0.5469, 0.9426, 0.5469, 0.5574, 0.5312, 0.5574, 0.5156, 0.9426, 0.5312, 0.9426, 0.5312, 0.5574, 0.5156, 0.5574, 0.5, 0.9426, 0.5156, 0.9426, 0.5156, 0.5574, 0.5, 0.5574, 0.4844, 0.9426, 0.5, 0.9426, 0.5, 0.5574, 0.4844, 0.5574, 0.4688, 0.9426, 0.4844, 0.9426, 0.4844, 0.5574, 0.4688, 0.5574, 0.4531, 0.9426, 0.4688, 0.9426, 0.4688, 0.5574, 0.4531, 0.5574, 0.4375, 0.9426, 0.4531, 0.9426, 0.4531, 0.5574, 0.4375, 0.5574, 0.4219, 0.9426, 0.4375, 0.9426, 0.4375, 0.5574, 0.4219, 0.5574, 0.4062, 0.9426, 0.4219, 0.9426, 0.4219, 0.5574, 0.4062, 0.5574, 0.3906, 0.9426, 0.4062, 0.9426, 0.4062, 0.5574, 0.3906, 0.5574, 0.375, 0.9426, 0.3906, 0.9426, 0.3906, 0.5574, 0.375, 0.5574, 0.3594, 0.5574, 0.3594, 0.9426, 0.375, 0.9426, 0.375, 0.5574, 0.3438, 0.5574, 0.3438, 0.9426, 0.3594, 0.9426, 0.3594, 0.5574, 0.3281, 0.5574, 0.3281, 0.9426, 0.3438, 0.9426, 0.3438, 0.5574, 0.3125, 0.5574, 0.3125, 0.9426, 0.3281, 0.9426, 0.3281, 0.5574, 0.2969, 0.5574, 0.2969, 0.9426, 0.3125, 0.9426, 0.3125, 0.5574, 0.2812, 0.5574, 0.2812, 0.9426, 0.2969, 0.9426, 0.2969, 0.5574, 0.2656, 0.5574, 0.2656, 0.9426, 0.2812, 0.9426, 0.2812, 0.5574, 0.25, 0.5574, 0.25, 0.9426, 0.2656, 0.9426, 0.2656, 0.5574, 0.2344, 0.5574, 0.2344, 0.9426, 0.25, 0.9426, 0.25, 0.5574, 0.2188, 0.5574, 0.2188, 0.9426, 0.2344, 0.9426, 0.2344, 0.5574, 0.2031, 0.5574, 0.2031, 0.9426, 0.2188, 0.9426, 0.2188, 0.5574, 0.1875, 0.5574, 0.1875, 0.9426, 0.2031, 0.9426, 0.2031, 0.5574, 0.1719, 0.5574, 0.1719, 0.9426, 0.1875, 0.9426, 0.1875, 0.5574, 0.1562, 0.5574, 0.1562, 0.9426, 0.1719, 0.9426, 0.1719, 0.5574, 0.1406, 0.5574, 0.1406, 0.9426, 0.1562, 0.9426, 0.1562, 0.5574, 0.125, 0.5574, 0.125, 0.9426, 0.1406, 0.9426, 0.1406, 0.5574, 0.1094, 0.5574, 0.1094, 0.9426, 0.125, 0.9426, 0.125, 0.5574, 0.09375, 0.5574, 0.09375, 0.9426, 0.1094, 0.9426, 0.1094, 0.5574, 0.07812, 0.5574, 0.07812, 0.9426, 0.09375, 0.9426, 0.09375, 0.5574, 0.0625, 0.5574, 0.0625, 0.9426, 0.07812, 0.9426, 0.07812, 0.5574, 0.04688, 0.5574, 0.04688, 0.9426, 0.0625, 0.9426, 0.0625, 0.5574, 0.03125, 0.5574, 0.03125, 0.9426, 0.04688, 0.9426, 0.04688, 0.5574, 0.01562, 0.5574, 0.01562, 0.9426, 0.03125, 0.9426, 0.03125, 0.5574, 0.0, 0.5574, 0.0, 0.9426, 0.01562, 0.9426, 0.01562, 0.5574])
me_cylinder_002.materials.append(None)
me_cylinder_002.update()

# ---- objects
ob_cylinder = bpy.data.objects.new('Cylinder', me_cylinder)
ob_cylinder_001 = bpy.data.objects.new('Cylinder.001', me_cylinder_002)

# ---- transforms, parenting, visibility, modifiers, constraints
ob_cylinder.location = (0.0, 0.0, 1.071)
ob_cylinder_001.location = (0.0, 0.0, 0.2772)
ob_cylinder_001.rotation_euler = (1.571, -0.0, 0.0)
ob_cylinder_001.scale = (1.186, 0.9055, 1.186)

# ---- collection membership
col_collection.objects.link(ob_cylinder)
col_collection.objects.link(ob_cylinder_001)

# ---- scene / render settings (as saved in the file)
scene.frame_start = 1; scene.frame_end = 250; scene.frame_set(1)
scene.render.engine = 'BLENDER_EEVEE_NEXT'
scene.cycles.sampling_pattern = 'TABULATED_SOBOL'
scene.cycles.use_light_tree = False
scene.view_settings.view_transform = 'Filmic'
bpy.context.view_layer.update()

# ---- added for rendering (the .blend has no active camera and no usable light): camera, sun
cam_auto = bpy.data.cameras.new('AutoCamera')
cam_auto.lens = 50.0
cam_auto.sensor_width = 36.0
cam_auto.clip_end = 1000.0
ob_auto_camera = bpy.data.objects.new('AutoCamera', cam_auto)
scene.collection.objects.link(ob_auto_camera)
ob_auto_camera.location = (3.32699, -3.99239, 2.94274)
ob_auto_camera.rotation_euler = (1.09748, -7.21219e-08, 0.694738)
scene.camera = ob_auto_camera
light_auto_sun = bpy.data.lights.new('AutoSun', 'SUN')
light_auto_sun.energy = 3.0
light_auto_sun.angle = 0.0523599
ob_auto_sun = bpy.data.objects.new('AutoSun', light_auto_sun)
scene.collection.objects.link(ob_auto_sun)
ob_auto_sun.rotation_euler = (0.872665, 0.174533, 0.523599)
bpy.context.view_layer.update()
